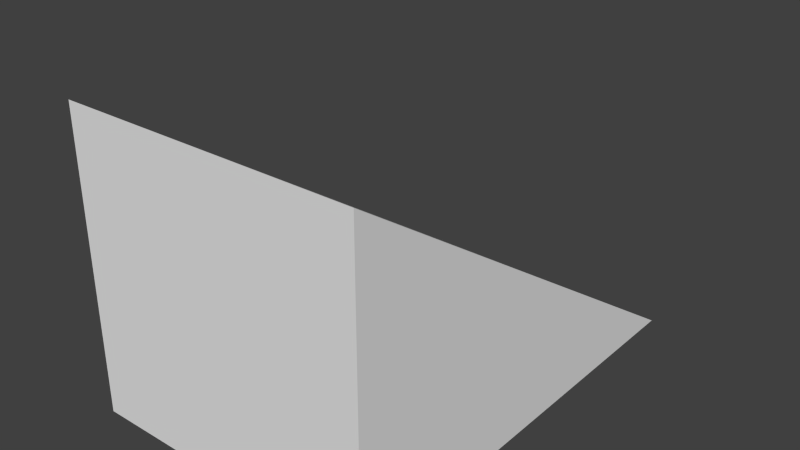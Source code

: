 # Source: triangle_1_2.blend  (saved by Blender 2.73.0; exported with 4.5.12 LTS)
import bpy
from mathutils import Matrix  # noqa: F401  (used for matrix-valued properties, if any)

bpy.ops.wm.read_factory_settings(use_empty=True)
scene = bpy.context.scene
scene.name = 'Scene'

# ---- collections
col_collection_1 = bpy.data.collections.new('Collection 1'); scene.collection.children.link(col_collection_1)

# ---- world
world_world = bpy.data.worlds.new('World'); scene.world = world_world
world_world.color = (0.05088, 0.05088, 0.05088)
world_world.use_sun_shadow = False
world_world.sun_shadow_jitter_overblur = 0.0
world_world.cycles.sampling_method = 'MANUAL'
world_world.cycles.sample_map_resolution = 256

# ---- meshes
me_cube_001 = bpy.data.meshes.new('Cube.001')
me_cube_001.from_pydata([(-1.0, -1.0, -1.0), (-1.006, 1.997, -0.9942), (0.9941, 2.014, -1.006), (1.0, -1.0, -1.0), (-1.0, -1.0, 1.0), (1.0, -1.0, 1.0)], [], [(4, 1, 0), (2, 5, 3), (5, 4, 0, 3), (0, 1, 2, 3), (5, 2, 1, 4)])
me_cube_001.use_remesh_preserve_volume = False
me_cube_001.use_remesh_preserve_attributes = False
me_cube_001.use_mirror_vertex_groups = False
me_cube_001.update()

# ---- objects
ob_cube = bpy.data.objects.new('Cube', me_cube_001)

# ---- transforms, parenting, visibility, modifiers, constraints
ob_cube.location = (0.0, 0.0, 0.0)
ob_cube.lineart.crease_threshold = 0.0

# ---- collection membership
col_collection_1.objects.link(ob_cube)

# ---- scene / render settings (as saved in the file)
scene.frame_start = 1; scene.frame_end = 250; scene.frame_set(1)
scene.render.engine = 'BLENDER_EEVEE_NEXT'
scene.render.resolution_percentage = 50
scene.render.dither_intensity = 0.0
scene.cycles.use_denoising = False
scene.cycles.samples = 10
scene.cycles.sampling_pattern = 'TABULATED_SOBOL'
scene.cycles.light_sampling_threshold = 0.0
scene.cycles.use_adaptive_sampling = False
scene.cycles.use_light_tree = False
scene.cycles.blur_glossy = 0.0
scene.cycles.pixel_filter_type = 'GAUSSIAN'
scene.cycles.sample_clamp_indirect = 0.0
scene.view_settings.view_transform = 'Standard'
bpy.context.view_layer.update()

# ---- added for rendering (the .blend has no active camera and no usable light): camera, sun
cam_auto = bpy.data.cameras.new('AutoCamera')
cam_auto.lens = 50.0
cam_auto.sensor_width = 36.0
cam_auto.clip_end = 1000.0
ob_auto_camera = bpy.data.objects.new('AutoCamera', cam_auto)
scene.collection.objects.link(ob_auto_camera)
ob_auto_camera.location = (3.82648, -4.08824, 3.06062)
ob_auto_camera.rotation_euler = (1.09748, -7.21219e-08, 0.694738)
scene.camera = ob_auto_camera
light_auto_sun = bpy.data.lights.new('AutoSun', 'SUN')
light_auto_sun.energy = 3.0
light_auto_sun.angle = 0.0523599
ob_auto_sun = bpy.data.objects.new('AutoSun', light_auto_sun)
scene.collection.objects.link(ob_auto_sun)
ob_auto_sun.rotation_euler = (0.872665, 0.174533, 0.523599)
bpy.context.view_layer.update()
